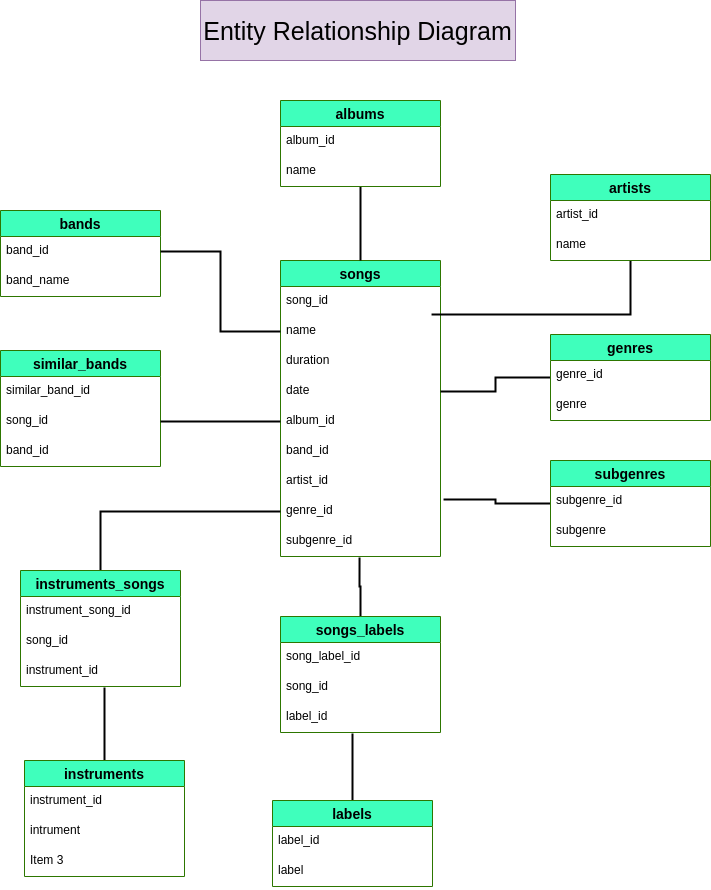

The diagram above was exported from draw.io. Its source (the exported page's mxGraphModel, read from the mxfile embedded in the PNG):
<mxGraphModel dx="942" dy="567" grid="1" gridSize="10" guides="1" tooltips="1" connect="1" arrows="1" fold="1" page="1" pageScale="1" pageWidth="850" pageHeight="1100" math="0" shadow="0">
  <root>
    <mxCell id="0" />
    <mxCell id="1" parent="0" />
    <mxCell id="qF4b-THM8pxls0qCN1_1-1" value="bands" style="swimlane;fontStyle=1;childLayout=stackLayout;horizontal=1;startSize=26;horizontalStack=0;resizeParent=1;resizeParentMax=0;resizeLast=0;collapsible=1;marginBottom=0;align=center;fontSize=14;strokeColor=#2D7600;swimlaneFillColor=#ffffff;fillColor=#3fffbc;" parent="1" vertex="1">
      <mxGeometry x="90" y="250" width="160" height="86" as="geometry" />
    </mxCell>
    <mxCell id="qF4b-THM8pxls0qCN1_1-2" value="band_id" style="text;strokeColor=none;fillColor=none;spacingLeft=4;spacingRight=4;overflow=hidden;rotatable=0;points=[[0,0.5],[1,0.5]];portConstraint=eastwest;fontSize=12;" parent="qF4b-THM8pxls0qCN1_1-1" vertex="1">
      <mxGeometry y="26" width="160" height="30" as="geometry" />
    </mxCell>
    <mxCell id="qF4b-THM8pxls0qCN1_1-3" value="band_name" style="text;strokeColor=none;fillColor=none;spacingLeft=4;spacingRight=4;overflow=hidden;rotatable=0;points=[[0,0.5],[1,0.5]];portConstraint=eastwest;fontSize=12;" parent="qF4b-THM8pxls0qCN1_1-1" vertex="1">
      <mxGeometry y="56" width="160" height="30" as="geometry" />
    </mxCell>
    <mxCell id="qF4b-THM8pxls0qCN1_1-9" value="songs" style="swimlane;fontStyle=1;childLayout=stackLayout;horizontal=1;startSize=26;horizontalStack=0;resizeParent=1;resizeParentMax=0;resizeLast=0;collapsible=1;marginBottom=0;align=center;fontSize=14;strokeColor=#2D7600;swimlaneFillColor=#ffffff;fillColor=#3fffbc;" parent="1" vertex="1">
      <mxGeometry x="370" y="300" width="160" height="296" as="geometry" />
    </mxCell>
    <mxCell id="qF4b-THM8pxls0qCN1_1-10" value="song_id" style="text;strokeColor=none;fillColor=none;spacingLeft=4;spacingRight=4;overflow=hidden;rotatable=0;points=[[0,0.5],[1,0.5]];portConstraint=eastwest;fontSize=12;" parent="qF4b-THM8pxls0qCN1_1-9" vertex="1">
      <mxGeometry y="26" width="160" height="30" as="geometry" />
    </mxCell>
    <mxCell id="qF4b-THM8pxls0qCN1_1-11" value="name" style="text;strokeColor=none;fillColor=none;spacingLeft=4;spacingRight=4;overflow=hidden;rotatable=0;points=[[0,0.5],[1,0.5]];portConstraint=eastwest;fontSize=12;" parent="qF4b-THM8pxls0qCN1_1-9" vertex="1">
      <mxGeometry y="56" width="160" height="30" as="geometry" />
    </mxCell>
    <mxCell id="qF4b-THM8pxls0qCN1_1-40" value="duration" style="text;strokeColor=none;fillColor=none;spacingLeft=4;spacingRight=4;overflow=hidden;rotatable=0;points=[[0,0.5],[1,0.5]];portConstraint=eastwest;fontSize=12;" parent="qF4b-THM8pxls0qCN1_1-9" vertex="1">
      <mxGeometry y="86" width="160" height="30" as="geometry" />
    </mxCell>
    <mxCell id="qF4b-THM8pxls0qCN1_1-41" value="date" style="text;strokeColor=none;fillColor=none;spacingLeft=4;spacingRight=4;overflow=hidden;rotatable=0;points=[[0,0.5],[1,0.5]];portConstraint=eastwest;fontSize=12;" parent="qF4b-THM8pxls0qCN1_1-9" vertex="1">
      <mxGeometry y="116" width="160" height="30" as="geometry" />
    </mxCell>
    <mxCell id="qF4b-THM8pxls0qCN1_1-38" value="album_id" style="text;strokeColor=none;fillColor=none;spacingLeft=4;spacingRight=4;overflow=hidden;rotatable=0;points=[[0,0.5],[1,0.5]];portConstraint=eastwest;fontSize=12;" parent="qF4b-THM8pxls0qCN1_1-9" vertex="1">
      <mxGeometry y="146" width="160" height="30" as="geometry" />
    </mxCell>
    <mxCell id="qF4b-THM8pxls0qCN1_1-12" value="band_id" style="text;strokeColor=none;fillColor=none;spacingLeft=4;spacingRight=4;overflow=hidden;rotatable=0;points=[[0,0.5],[1,0.5]];portConstraint=eastwest;fontSize=12;" parent="qF4b-THM8pxls0qCN1_1-9" vertex="1">
      <mxGeometry y="176" width="160" height="30" as="geometry" />
    </mxCell>
    <mxCell id="qF4b-THM8pxls0qCN1_1-39" value="artist_id" style="text;strokeColor=none;fillColor=none;spacingLeft=4;spacingRight=4;overflow=hidden;rotatable=0;points=[[0,0.5],[1,0.5]];portConstraint=eastwest;fontSize=12;" parent="qF4b-THM8pxls0qCN1_1-9" vertex="1">
      <mxGeometry y="206" width="160" height="30" as="geometry" />
    </mxCell>
    <mxCell id="qF4b-THM8pxls0qCN1_1-42" value="genre_id" style="text;strokeColor=none;fillColor=none;spacingLeft=4;spacingRight=4;overflow=hidden;rotatable=0;points=[[0,0.5],[1,0.5]];portConstraint=eastwest;fontSize=12;" parent="qF4b-THM8pxls0qCN1_1-9" vertex="1">
      <mxGeometry y="236" width="160" height="30" as="geometry" />
    </mxCell>
    <mxCell id="qF4b-THM8pxls0qCN1_1-43" value="subgenre_id" style="text;strokeColor=none;fillColor=none;spacingLeft=4;spacingRight=4;overflow=hidden;rotatable=0;points=[[0,0.5],[1,0.5]];portConstraint=eastwest;fontSize=12;" parent="qF4b-THM8pxls0qCN1_1-9" vertex="1">
      <mxGeometry y="266" width="160" height="30" as="geometry" />
    </mxCell>
    <mxCell id="qF4b-THM8pxls0qCN1_1-71" style="edgeStyle=orthogonalEdgeStyle;rounded=0;orthogonalLoop=1;jettySize=auto;html=1;fontSize=25;fontColor=#000000;endArrow=none;endFill=0;strokeWidth=2;" parent="1" source="qF4b-THM8pxls0qCN1_1-13" target="qF4b-THM8pxls0qCN1_1-9" edge="1">
      <mxGeometry relative="1" as="geometry" />
    </mxCell>
    <mxCell id="qF4b-THM8pxls0qCN1_1-13" value="albums" style="swimlane;fontStyle=1;childLayout=stackLayout;horizontal=1;startSize=26;horizontalStack=0;resizeParent=1;resizeParentMax=0;resizeLast=0;collapsible=1;marginBottom=0;align=center;fontSize=14;strokeColor=#2D7600;swimlaneFillColor=#ffffff;fillColor=#3fffbc;" parent="1" vertex="1">
      <mxGeometry x="370" y="140" width="160" height="86" as="geometry" />
    </mxCell>
    <mxCell id="qF4b-THM8pxls0qCN1_1-14" value="album_id" style="text;strokeColor=none;fillColor=none;spacingLeft=4;spacingRight=4;overflow=hidden;rotatable=0;points=[[0,0.5],[1,0.5]];portConstraint=eastwest;fontSize=12;" parent="qF4b-THM8pxls0qCN1_1-13" vertex="1">
      <mxGeometry y="26" width="160" height="30" as="geometry" />
    </mxCell>
    <mxCell id="qF4b-THM8pxls0qCN1_1-15" value="name" style="text;strokeColor=none;fillColor=none;spacingLeft=4;spacingRight=4;overflow=hidden;rotatable=0;points=[[0,0.5],[1,0.5]];portConstraint=eastwest;fontSize=12;" parent="qF4b-THM8pxls0qCN1_1-13" vertex="1">
      <mxGeometry y="56" width="160" height="30" as="geometry" />
    </mxCell>
    <mxCell id="qF4b-THM8pxls0qCN1_1-69" style="edgeStyle=orthogonalEdgeStyle;rounded=0;orthogonalLoop=1;jettySize=auto;html=1;entryX=0.944;entryY=-0.067;entryDx=0;entryDy=0;entryPerimeter=0;fontSize=25;fontColor=#000000;endArrow=none;endFill=0;strokeWidth=2;" parent="1" source="qF4b-THM8pxls0qCN1_1-17" target="qF4b-THM8pxls0qCN1_1-11" edge="1">
      <mxGeometry relative="1" as="geometry" />
    </mxCell>
    <mxCell id="qF4b-THM8pxls0qCN1_1-17" value="artists" style="swimlane;fontStyle=1;childLayout=stackLayout;horizontal=1;startSize=26;horizontalStack=0;resizeParent=1;resizeParentMax=0;resizeLast=0;collapsible=1;marginBottom=0;align=center;fontSize=14;strokeColor=#2D7600;swimlaneFillColor=#ffffff;fillColor=#3fffbc;" parent="1" vertex="1">
      <mxGeometry x="640" y="214" width="160" height="86" as="geometry" />
    </mxCell>
    <mxCell id="qF4b-THM8pxls0qCN1_1-18" value="artist_id" style="text;strokeColor=none;fillColor=none;spacingLeft=4;spacingRight=4;overflow=hidden;rotatable=0;points=[[0,0.5],[1,0.5]];portConstraint=eastwest;fontSize=12;" parent="qF4b-THM8pxls0qCN1_1-17" vertex="1">
      <mxGeometry y="26" width="160" height="30" as="geometry" />
    </mxCell>
    <mxCell id="qF4b-THM8pxls0qCN1_1-19" value="name" style="text;strokeColor=none;fillColor=none;spacingLeft=4;spacingRight=4;overflow=hidden;rotatable=0;points=[[0,0.5],[1,0.5]];portConstraint=eastwest;fontSize=12;" parent="qF4b-THM8pxls0qCN1_1-17" vertex="1">
      <mxGeometry y="56" width="160" height="30" as="geometry" />
    </mxCell>
    <mxCell id="qF4b-THM8pxls0qCN1_1-68" style="edgeStyle=orthogonalEdgeStyle;rounded=0;orthogonalLoop=1;jettySize=auto;html=1;fontSize=25;fontColor=#000000;endArrow=none;endFill=0;strokeWidth=2;" parent="1" source="qF4b-THM8pxls0qCN1_1-21" target="qF4b-THM8pxls0qCN1_1-41" edge="1">
      <mxGeometry relative="1" as="geometry" />
    </mxCell>
    <mxCell id="qF4b-THM8pxls0qCN1_1-21" value="genres" style="swimlane;fontStyle=1;childLayout=stackLayout;horizontal=1;startSize=26;horizontalStack=0;resizeParent=1;resizeParentMax=0;resizeLast=0;collapsible=1;marginBottom=0;align=center;fontSize=14;strokeColor=#2D7600;swimlaneFillColor=#ffffff;fillColor=#3fffbc;" parent="1" vertex="1">
      <mxGeometry x="640" y="374" width="160" height="86" as="geometry" />
    </mxCell>
    <mxCell id="qF4b-THM8pxls0qCN1_1-22" value="genre_id" style="text;strokeColor=none;fillColor=none;spacingLeft=4;spacingRight=4;overflow=hidden;rotatable=0;points=[[0,0.5],[1,0.5]];portConstraint=eastwest;fontSize=12;" parent="qF4b-THM8pxls0qCN1_1-21" vertex="1">
      <mxGeometry y="26" width="160" height="30" as="geometry" />
    </mxCell>
    <mxCell id="qF4b-THM8pxls0qCN1_1-23" value="genre" style="text;strokeColor=none;fillColor=none;spacingLeft=4;spacingRight=4;overflow=hidden;rotatable=0;points=[[0,0.5],[1,0.5]];portConstraint=eastwest;fontSize=12;" parent="qF4b-THM8pxls0qCN1_1-21" vertex="1">
      <mxGeometry y="56" width="160" height="30" as="geometry" />
    </mxCell>
    <mxCell id="qF4b-THM8pxls0qCN1_1-67" style="edgeStyle=orthogonalEdgeStyle;rounded=0;orthogonalLoop=1;jettySize=auto;html=1;entryX=1.019;entryY=1.1;entryDx=0;entryDy=0;entryPerimeter=0;fontSize=25;fontColor=#000000;endArrow=none;endFill=0;strokeWidth=2;" parent="1" source="qF4b-THM8pxls0qCN1_1-25" target="qF4b-THM8pxls0qCN1_1-39" edge="1">
      <mxGeometry relative="1" as="geometry" />
    </mxCell>
    <mxCell id="qF4b-THM8pxls0qCN1_1-25" value="subgenres" style="swimlane;fontStyle=1;childLayout=stackLayout;horizontal=1;startSize=26;horizontalStack=0;resizeParent=1;resizeParentMax=0;resizeLast=0;collapsible=1;marginBottom=0;align=center;fontSize=14;strokeColor=#2D7600;swimlaneFillColor=#ffffff;fillColor=#3fffbc;" parent="1" vertex="1">
      <mxGeometry x="640" y="500" width="160" height="86" as="geometry" />
    </mxCell>
    <mxCell id="qF4b-THM8pxls0qCN1_1-26" value="subgenre_id" style="text;strokeColor=none;fillColor=none;spacingLeft=4;spacingRight=4;overflow=hidden;rotatable=0;points=[[0,0.5],[1,0.5]];portConstraint=eastwest;fontSize=12;" parent="qF4b-THM8pxls0qCN1_1-25" vertex="1">
      <mxGeometry y="26" width="160" height="30" as="geometry" />
    </mxCell>
    <mxCell id="qF4b-THM8pxls0qCN1_1-60" value="subgenre" style="text;strokeColor=none;fillColor=none;spacingLeft=4;spacingRight=4;overflow=hidden;rotatable=0;points=[[0,0.5],[1,0.5]];portConstraint=eastwest;fontSize=12;" parent="qF4b-THM8pxls0qCN1_1-25" vertex="1">
      <mxGeometry y="56" width="160" height="30" as="geometry" />
    </mxCell>
    <mxCell id="qF4b-THM8pxls0qCN1_1-74" style="edgeStyle=orthogonalEdgeStyle;rounded=0;orthogonalLoop=1;jettySize=auto;html=1;entryX=0.525;entryY=1.033;entryDx=0;entryDy=0;entryPerimeter=0;fontSize=25;fontColor=#000000;endArrow=none;endFill=0;strokeWidth=2;" parent="1" source="qF4b-THM8pxls0qCN1_1-29" target="qF4b-THM8pxls0qCN1_1-55" edge="1">
      <mxGeometry relative="1" as="geometry" />
    </mxCell>
    <mxCell id="qF4b-THM8pxls0qCN1_1-29" value="instruments" style="swimlane;fontStyle=1;childLayout=stackLayout;horizontal=1;startSize=26;horizontalStack=0;resizeParent=1;resizeParentMax=0;resizeLast=0;collapsible=1;marginBottom=0;align=center;fontSize=14;strokeColor=#2D7600;swimlaneFillColor=#ffffff;fillColor=#3fffbc;" parent="1" vertex="1">
      <mxGeometry x="114" y="800" width="160" height="116" as="geometry" />
    </mxCell>
    <mxCell id="qF4b-THM8pxls0qCN1_1-30" value="instrument_id" style="text;strokeColor=none;fillColor=none;spacingLeft=4;spacingRight=4;overflow=hidden;rotatable=0;points=[[0,0.5],[1,0.5]];portConstraint=eastwest;fontSize=12;" parent="qF4b-THM8pxls0qCN1_1-29" vertex="1">
      <mxGeometry y="26" width="160" height="30" as="geometry" />
    </mxCell>
    <mxCell id="qF4b-THM8pxls0qCN1_1-31" value="intrument" style="text;strokeColor=none;fillColor=none;spacingLeft=4;spacingRight=4;overflow=hidden;rotatable=0;points=[[0,0.5],[1,0.5]];portConstraint=eastwest;fontSize=12;" parent="qF4b-THM8pxls0qCN1_1-29" vertex="1">
      <mxGeometry y="56" width="160" height="30" as="geometry" />
    </mxCell>
    <mxCell id="qF4b-THM8pxls0qCN1_1-32" value="Item 3" style="text;strokeColor=none;fillColor=none;spacingLeft=4;spacingRight=4;overflow=hidden;rotatable=0;points=[[0,0.5],[1,0.5]];portConstraint=eastwest;fontSize=12;" parent="qF4b-THM8pxls0qCN1_1-29" vertex="1">
      <mxGeometry y="86" width="160" height="30" as="geometry" />
    </mxCell>
    <mxCell id="qF4b-THM8pxls0qCN1_1-44" value="similar_bands" style="swimlane;fontStyle=1;childLayout=stackLayout;horizontal=1;startSize=26;horizontalStack=0;resizeParent=1;resizeParentMax=0;resizeLast=0;collapsible=1;marginBottom=0;align=center;fontSize=14;strokeColor=#2D7600;swimlaneFillColor=#ffffff;fillColor=#3fffbc;" parent="1" vertex="1">
      <mxGeometry x="90" y="390" width="160" height="116" as="geometry" />
    </mxCell>
    <mxCell id="qF4b-THM8pxls0qCN1_1-45" value="similar_band_id" style="text;strokeColor=none;fillColor=none;spacingLeft=4;spacingRight=4;overflow=hidden;rotatable=0;points=[[0,0.5],[1,0.5]];portConstraint=eastwest;fontSize=12;" parent="qF4b-THM8pxls0qCN1_1-44" vertex="1">
      <mxGeometry y="26" width="160" height="30" as="geometry" />
    </mxCell>
    <mxCell id="qF4b-THM8pxls0qCN1_1-46" value="song_id" style="text;strokeColor=none;fillColor=none;spacingLeft=4;spacingRight=4;overflow=hidden;rotatable=0;points=[[0,0.5],[1,0.5]];portConstraint=eastwest;fontSize=12;" parent="qF4b-THM8pxls0qCN1_1-44" vertex="1">
      <mxGeometry y="56" width="160" height="30" as="geometry" />
    </mxCell>
    <mxCell id="qF4b-THM8pxls0qCN1_1-47" value="band_id" style="text;strokeColor=none;fillColor=none;spacingLeft=4;spacingRight=4;overflow=hidden;rotatable=0;points=[[0,0.5],[1,0.5]];portConstraint=eastwest;fontSize=12;" parent="qF4b-THM8pxls0qCN1_1-44" vertex="1">
      <mxGeometry y="86" width="160" height="30" as="geometry" />
    </mxCell>
    <mxCell id="qF4b-THM8pxls0qCN1_1-73" style="edgeStyle=orthogonalEdgeStyle;rounded=0;orthogonalLoop=1;jettySize=auto;html=1;entryX=0.45;entryY=1.033;entryDx=0;entryDy=0;entryPerimeter=0;fontSize=25;fontColor=#000000;endArrow=none;endFill=0;strokeWidth=2;" parent="1" source="qF4b-THM8pxls0qCN1_1-48" target="qF4b-THM8pxls0qCN1_1-59" edge="1">
      <mxGeometry relative="1" as="geometry" />
    </mxCell>
    <mxCell id="qF4b-THM8pxls0qCN1_1-48" value="labels" style="swimlane;fontStyle=1;childLayout=stackLayout;horizontal=1;startSize=26;horizontalStack=0;resizeParent=1;resizeParentMax=0;resizeLast=0;collapsible=1;marginBottom=0;align=center;fontSize=14;strokeColor=#2D7600;swimlaneFillColor=#ffffff;fillColor=#3fffbc;" parent="1" vertex="1">
      <mxGeometry x="362" y="840" width="160" height="86" as="geometry" />
    </mxCell>
    <mxCell id="qF4b-THM8pxls0qCN1_1-49" value="label_id" style="text;strokeColor=none;fillColor=none;spacingLeft=4;spacingRight=4;overflow=hidden;rotatable=0;points=[[0,0.5],[1,0.5]];portConstraint=eastwest;fontSize=12;" parent="qF4b-THM8pxls0qCN1_1-48" vertex="1">
      <mxGeometry y="26" width="160" height="30" as="geometry" />
    </mxCell>
    <mxCell id="qF4b-THM8pxls0qCN1_1-50" value="label" style="text;strokeColor=none;fillColor=none;spacingLeft=4;spacingRight=4;overflow=hidden;rotatable=0;points=[[0,0.5],[1,0.5]];portConstraint=eastwest;fontSize=12;" parent="qF4b-THM8pxls0qCN1_1-48" vertex="1">
      <mxGeometry y="56" width="160" height="30" as="geometry" />
    </mxCell>
    <mxCell id="qF4b-THM8pxls0qCN1_1-65" style="edgeStyle=orthogonalEdgeStyle;rounded=0;orthogonalLoop=1;jettySize=auto;html=1;fontSize=25;fontColor=#000000;endArrow=none;endFill=0;strokeWidth=2;" parent="1" source="qF4b-THM8pxls0qCN1_1-52" target="qF4b-THM8pxls0qCN1_1-42" edge="1">
      <mxGeometry relative="1" as="geometry" />
    </mxCell>
    <mxCell id="qF4b-THM8pxls0qCN1_1-52" value="instruments_songs" style="swimlane;fontStyle=1;childLayout=stackLayout;horizontal=1;startSize=26;horizontalStack=0;resizeParent=1;resizeParentMax=0;resizeLast=0;collapsible=1;marginBottom=0;align=center;fontSize=14;strokeColor=#2D7600;swimlaneFillColor=#ffffff;fillColor=#3fffbc;" parent="1" vertex="1">
      <mxGeometry x="110" y="610" width="160" height="116" as="geometry" />
    </mxCell>
    <mxCell id="qF4b-THM8pxls0qCN1_1-53" value="instrument_song_id" style="text;strokeColor=none;fillColor=none;spacingLeft=4;spacingRight=4;overflow=hidden;rotatable=0;points=[[0,0.5],[1,0.5]];portConstraint=eastwest;fontSize=12;" parent="qF4b-THM8pxls0qCN1_1-52" vertex="1">
      <mxGeometry y="26" width="160" height="30" as="geometry" />
    </mxCell>
    <mxCell id="qF4b-THM8pxls0qCN1_1-54" value="song_id" style="text;strokeColor=none;fillColor=none;spacingLeft=4;spacingRight=4;overflow=hidden;rotatable=0;points=[[0,0.5],[1,0.5]];portConstraint=eastwest;fontSize=12;" parent="qF4b-THM8pxls0qCN1_1-52" vertex="1">
      <mxGeometry y="56" width="160" height="30" as="geometry" />
    </mxCell>
    <mxCell id="qF4b-THM8pxls0qCN1_1-55" value="instrument_id" style="text;strokeColor=none;fillColor=none;spacingLeft=4;spacingRight=4;overflow=hidden;rotatable=0;points=[[0,0.5],[1,0.5]];portConstraint=eastwest;fontSize=12;" parent="qF4b-THM8pxls0qCN1_1-52" vertex="1">
      <mxGeometry y="86" width="160" height="30" as="geometry" />
    </mxCell>
    <mxCell id="qF4b-THM8pxls0qCN1_1-66" style="edgeStyle=orthogonalEdgeStyle;rounded=0;orthogonalLoop=1;jettySize=auto;html=1;entryX=0.494;entryY=1.033;entryDx=0;entryDy=0;entryPerimeter=0;fontSize=25;fontColor=#000000;endArrow=none;endFill=0;strokeWidth=2;" parent="1" source="qF4b-THM8pxls0qCN1_1-56" target="qF4b-THM8pxls0qCN1_1-43" edge="1">
      <mxGeometry relative="1" as="geometry" />
    </mxCell>
    <mxCell id="qF4b-THM8pxls0qCN1_1-56" value="songs_labels" style="swimlane;fontStyle=1;childLayout=stackLayout;horizontal=1;startSize=26;horizontalStack=0;resizeParent=1;resizeParentMax=0;resizeLast=0;collapsible=1;marginBottom=0;align=center;fontSize=14;strokeColor=#2D7600;swimlaneFillColor=#ffffff;fillColor=#3fffbc;" parent="1" vertex="1">
      <mxGeometry x="370" y="656" width="160" height="116" as="geometry" />
    </mxCell>
    <mxCell id="qF4b-THM8pxls0qCN1_1-57" value="song_label_id" style="text;strokeColor=none;fillColor=none;spacingLeft=4;spacingRight=4;overflow=hidden;rotatable=0;points=[[0,0.5],[1,0.5]];portConstraint=eastwest;fontSize=12;" parent="qF4b-THM8pxls0qCN1_1-56" vertex="1">
      <mxGeometry y="26" width="160" height="30" as="geometry" />
    </mxCell>
    <mxCell id="qF4b-THM8pxls0qCN1_1-58" value="song_id" style="text;strokeColor=none;fillColor=none;spacingLeft=4;spacingRight=4;overflow=hidden;rotatable=0;points=[[0,0.5],[1,0.5]];portConstraint=eastwest;fontSize=12;" parent="qF4b-THM8pxls0qCN1_1-56" vertex="1">
      <mxGeometry y="56" width="160" height="30" as="geometry" />
    </mxCell>
    <mxCell id="qF4b-THM8pxls0qCN1_1-59" value="label_id" style="text;strokeColor=none;fillColor=none;spacingLeft=4;spacingRight=4;overflow=hidden;rotatable=0;points=[[0,0.5],[1,0.5]];portConstraint=eastwest;fontSize=12;" parent="qF4b-THM8pxls0qCN1_1-56" vertex="1">
      <mxGeometry y="86" width="160" height="30" as="geometry" />
    </mxCell>
    <mxCell id="qF4b-THM8pxls0qCN1_1-61" value="Entity Relationship Diagram" style="text;html=1;strokeColor=#9673a6;fillColor=#e1d5e7;align=center;verticalAlign=middle;whiteSpace=wrap;rounded=0;fontSize=25;" parent="1" vertex="1">
      <mxGeometry x="290" y="40" width="315" height="60" as="geometry" />
    </mxCell>
    <mxCell id="qF4b-THM8pxls0qCN1_1-62" style="edgeStyle=orthogonalEdgeStyle;rounded=0;orthogonalLoop=1;jettySize=auto;html=1;fontSize=25;fontColor=#000000;endArrow=none;endFill=0;strokeWidth=2;" parent="1" source="qF4b-THM8pxls0qCN1_1-2" target="qF4b-THM8pxls0qCN1_1-11" edge="1">
      <mxGeometry relative="1" as="geometry" />
    </mxCell>
    <mxCell id="qF4b-THM8pxls0qCN1_1-63" style="edgeStyle=orthogonalEdgeStyle;rounded=0;orthogonalLoop=1;jettySize=auto;html=1;fontSize=25;fontColor=#000000;endArrow=none;endFill=0;strokeWidth=2;" parent="1" source="qF4b-THM8pxls0qCN1_1-46" target="qF4b-THM8pxls0qCN1_1-38" edge="1">
      <mxGeometry relative="1" as="geometry" />
    </mxCell>
  </root>
</mxGraphModel>